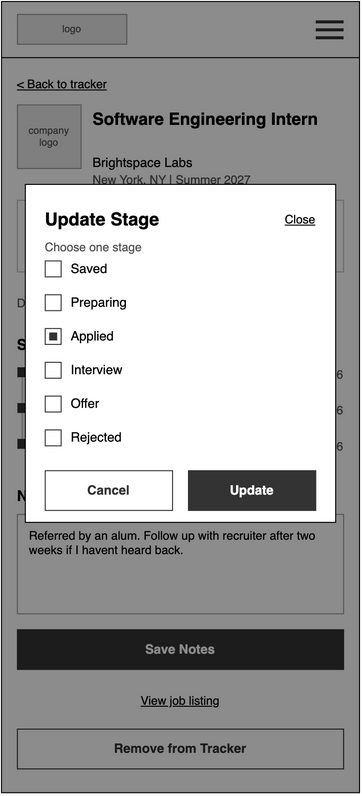

The diagram above was exported from draw.io. Its source (the exported page's mxGraphModel, read from the mxfile embedded in the PNG):
<mxGraphModel grid="1" page="0" gridSize="8" guides="1" tooltips="1" connect="1" arrows="1" fold="1" pageScale="1" pageWidth="850" pageHeight="1100" math="0" shadow="0">
  <root>
    <mxCell id="0" />
    <mxCell id="1" parent="0" />
    <mxCell id="n_0z8URWjkJg2-_daKVR-1" parent="1" style="html=1;whiteSpace=wrap;fontFamily=Helvetica;rounded=0;fillColor=#FFFFFF;strokeColor=#000000;" value="" vertex="1">
      <mxGeometry height="796" width="360" x="-432" y="8" as="geometry" />
    </mxCell>
    <mxCell id="n_0z8URWjkJg2-_daKVR-2" parent="1" style="html=1;whiteSpace=wrap;fontFamily=Helvetica;rounded=0;fillColor=#E6E6E6;strokeColor=#999999;fontColor=#555555;fontSize=10;" value="logo" vertex="1">
      <mxGeometry height="30" width="110" x="-416" y="21" as="geometry" />
    </mxCell>
    <mxCell id="n_0z8URWjkJg2-_daKVR-3" parent="1" style="html=1;whiteSpace=wrap;fontFamily=Helvetica;rounded=0;fillColor=#333333;strokeColor=none;" value="" vertex="1">
      <mxGeometry height="3" width="28" x="-116" y="27" as="geometry" />
    </mxCell>
    <mxCell id="n_0z8URWjkJg2-_daKVR-4" parent="1" style="html=1;whiteSpace=wrap;fontFamily=Helvetica;rounded=0;fillColor=#333333;strokeColor=none;" value="" vertex="1">
      <mxGeometry height="3" width="28" x="-116" y="35" as="geometry" />
    </mxCell>
    <mxCell id="n_0z8URWjkJg2-_daKVR-5" parent="1" style="html=1;whiteSpace=wrap;fontFamily=Helvetica;rounded=0;fillColor=#333333;strokeColor=none;" value="" vertex="1">
      <mxGeometry height="3" width="28" x="-116" y="43" as="geometry" />
    </mxCell>
    <mxCell id="n_0z8URWjkJg2-_daKVR-6" parent="1" style="html=1;whiteSpace=wrap;fontFamily=Helvetica;fillColor=#000000;strokeColor=none;" value="" vertex="1">
      <mxGeometry height="1" width="360" x="-432" y="64" as="geometry" />
    </mxCell>
    <mxCell id="n_0z8URWjkJg2-_daKVR-7" parent="1" style="html=1;whiteSpace=wrap;fontFamily=Helvetica;text;strokeColor=none;fillColor=none;spacing=0;overflow=visible;fontSize=12;fontStyle=4;fontColor=#000000;align=left;verticalAlign=top;" value="&amp;lt; Back to tracker" vertex="1">
      <mxGeometry height="16" width="200" x="-416" y="80" as="geometry" />
    </mxCell>
    <mxCell id="n_0z8URWjkJg2-_daKVR-8" parent="1" style="html=1;whiteSpace=wrap;fontFamily=Helvetica;rounded=0;fillColor=#E6E6E6;strokeColor=#999999;fontColor=#555555;fontSize=10;" value="company logo" vertex="1">
      <mxGeometry height="64" width="64" x="-416" y="112" as="geometry" />
    </mxCell>
    <mxCell id="n_0z8URWjkJg2-_daKVR-9" parent="1" style="html=1;whiteSpace=wrap;fontFamily=Helvetica;text;strokeColor=none;fillColor=none;spacing=0;overflow=visible;fontSize=17;fontStyle=1;fontColor=#000000;align=left;verticalAlign=top;" value="Software Engineering Intern" vertex="1">
      <mxGeometry height="44" width="252" x="-340" y="112" as="geometry" />
    </mxCell>
    <mxCell id="n_0z8URWjkJg2-_daKVR-10" parent="1" style="html=1;whiteSpace=wrap;fontFamily=Helvetica;text;strokeColor=none;fillColor=none;spacing=0;overflow=visible;fontSize=13;fontStyle=0;fontColor=#000000;align=left;verticalAlign=top;" value="Brightspace Labs" vertex="1">
      <mxGeometry height="16" width="252" x="-340" y="158" as="geometry" />
    </mxCell>
    <mxCell id="n_0z8URWjkJg2-_daKVR-11" parent="1" style="html=1;whiteSpace=wrap;fontFamily=Helvetica;text;strokeColor=none;fillColor=none;spacing=0;overflow=visible;fontSize=12;fontStyle=0;fontColor=#555555;align=left;verticalAlign=top;" value="New York, NY | Summer 2027" vertex="1">
      <mxGeometry height="16" width="252" x="-340" y="176" as="geometry" />
    </mxCell>
    <mxCell id="n_0z8URWjkJg2-_daKVR-12" parent="1" style="html=1;whiteSpace=wrap;fontFamily=Helvetica;rounded=0;arcSize=0;absoluteArcSize=0;fillColor=#FFFFFF;strokeColor=#BBBBBB;" value="" vertex="1">
      <mxGeometry height="72" width="328" x="-416" y="208" as="geometry" />
    </mxCell>
    <mxCell id="n_0z8URWjkJg2-_daKVR-13" parent="1" style="html=1;whiteSpace=wrap;fontFamily=Helvetica;text;strokeColor=none;fillColor=none;spacing=0;overflow=visible;fontSize=11;fontStyle=0;fontColor=#555555;align=left;verticalAlign=top;" value="Current stage" vertex="1">
      <mxGeometry height="16" width="150" x="-404" y="220" as="geometry" />
    </mxCell>
    <mxCell id="n_0z8URWjkJg2-_daKVR-14" parent="1" style="html=1;whiteSpace=wrap;fontFamily=Helvetica;text;strokeColor=none;fillColor=none;spacing=0;overflow=visible;fontSize=18;fontStyle=1;fontColor=#000000;align=left;verticalAlign=top;" value="Applied" vertex="1">
      <mxGeometry height="24" width="150" x="-404" y="240" as="geometry" />
    </mxCell>
    <mxCell id="n_0z8URWjkJg2-_daKVR-15" parent="1" style="html=1;whiteSpace=wrap;fontFamily=Helvetica;rounded=0;arcSize=0;fontSize=13;fontStyle=1;fillColor=#FFFFFF;strokeColor=#333333;fontColor=#333333;" value="Update Stage" vertex="1">
      <mxGeometry height="40" width="116" x="-216" y="224" as="geometry" />
    </mxCell>
    <mxCell id="n_0z8URWjkJg2-_daKVR-16" parent="1" style="html=1;whiteSpace=wrap;fontFamily=Helvetica;text;strokeColor=none;fillColor=none;spacing=0;overflow=visible;fontSize=12;fontStyle=0;fontColor=#555555;align=left;verticalAlign=top;" value="Deadline" vertex="1">
      <mxGeometry height="16" width="100" x="-416" y="300" as="geometry" />
    </mxCell>
    <mxCell id="n_0z8URWjkJg2-_daKVR-17" parent="1" style="html=1;whiteSpace=wrap;fontFamily=Helvetica;text;strokeColor=none;fillColor=none;spacing=0;overflow=visible;fontSize=12;fontStyle=1;fontColor=#000000;align=left;verticalAlign=top;" value="Oct 28, 2026 | 7 days left" vertex="1">
      <mxGeometry height="16" width="220" x="-308" y="300" as="geometry" />
    </mxCell>
    <mxCell id="n_0z8URWjkJg2-_daKVR-18" parent="1" style="html=1;whiteSpace=wrap;fontFamily=Helvetica;text;strokeColor=none;fillColor=none;spacing=0;overflow=visible;fontSize=15;fontStyle=1;fontColor=#000000;align=left;verticalAlign=top;" value="Stage History" vertex="1">
      <mxGeometry height="20" width="328" x="-416" y="340" as="geometry" />
    </mxCell>
    <mxCell id="n_0z8URWjkJg2-_daKVR-19" parent="1" style="html=1;whiteSpace=wrap;fontFamily=Helvetica;rounded=0;fillColor=#CCCCCC;strokeColor=none;" value="" vertex="1">
      <mxGeometry height="72" width="2" x="-412" y="380" as="geometry" />
    </mxCell>
    <mxCell id="n_0z8URWjkJg2-_daKVR-20" parent="1" style="html=1;whiteSpace=wrap;fontFamily=Helvetica;shape=rectangle;rounded=0;fillColor=#333333;strokeColor=none;" value="" vertex="1">
      <mxGeometry height="10" width="10" x="-416" y="376" as="geometry" />
    </mxCell>
    <mxCell id="n_0z8URWjkJg2-_daKVR-21" parent="1" style="html=1;whiteSpace=wrap;fontFamily=Helvetica;text;strokeColor=none;fillColor=none;spacing=0;overflow=visible;fontSize=13;fontStyle=1;fontColor=#000000;align=left;verticalAlign=top;" value="Applied" vertex="1">
      <mxGeometry height="18" width="150" x="-394" y="372" as="geometry" />
    </mxCell>
    <mxCell id="n_0z8URWjkJg2-_daKVR-22" parent="1" style="html=1;whiteSpace=wrap;fontFamily=Helvetica;text;strokeColor=none;fillColor=none;spacing=0;overflow=visible;fontSize=12;fontStyle=0;fontColor=#555555;align=right;verticalAlign=top;" value="Oct 10, 2026" vertex="1">
      <mxGeometry height="18" width="120" x="-208" y="372" as="geometry" />
    </mxCell>
    <mxCell id="n_0z8URWjkJg2-_daKVR-23" parent="1" style="html=1;whiteSpace=wrap;fontFamily=Helvetica;shape=rectangle;rounded=0;fillColor=#333333;strokeColor=none;" value="" vertex="1">
      <mxGeometry height="10" width="10" x="-416" y="412" as="geometry" />
    </mxCell>
    <mxCell id="n_0z8URWjkJg2-_daKVR-24" parent="1" style="html=1;whiteSpace=wrap;fontFamily=Helvetica;text;strokeColor=none;fillColor=none;spacing=0;overflow=visible;fontSize=13;fontStyle=1;fontColor=#000000;align=left;verticalAlign=top;" value="Preparing" vertex="1">
      <mxGeometry height="18" width="150" x="-394" y="408" as="geometry" />
    </mxCell>
    <mxCell id="n_0z8URWjkJg2-_daKVR-25" parent="1" style="html=1;whiteSpace=wrap;fontFamily=Helvetica;text;strokeColor=none;fillColor=none;spacing=0;overflow=visible;fontSize=12;fontStyle=0;fontColor=#555555;align=right;verticalAlign=top;" value="Oct 5, 2026" vertex="1">
      <mxGeometry height="18" width="120" x="-208" y="408" as="geometry" />
    </mxCell>
    <mxCell id="n_0z8URWjkJg2-_daKVR-26" parent="1" style="html=1;whiteSpace=wrap;fontFamily=Helvetica;shape=rectangle;rounded=0;fillColor=#333333;strokeColor=none;" value="" vertex="1">
      <mxGeometry height="10" width="10" x="-416" y="448" as="geometry" />
    </mxCell>
    <mxCell id="n_0z8URWjkJg2-_daKVR-27" parent="1" style="html=1;whiteSpace=wrap;fontFamily=Helvetica;text;strokeColor=none;fillColor=none;spacing=0;overflow=visible;fontSize=13;fontStyle=1;fontColor=#000000;align=left;verticalAlign=top;" value="Saved" vertex="1">
      <mxGeometry height="18" width="150" x="-394" y="444" as="geometry" />
    </mxCell>
    <mxCell id="n_0z8URWjkJg2-_daKVR-28" parent="1" style="html=1;whiteSpace=wrap;fontFamily=Helvetica;text;strokeColor=none;fillColor=none;spacing=0;overflow=visible;fontSize=12;fontStyle=0;fontColor=#555555;align=right;verticalAlign=top;" value="Oct 2, 2026" vertex="1">
      <mxGeometry height="18" width="120" x="-208" y="444" as="geometry" />
    </mxCell>
    <mxCell id="n_0z8URWjkJg2-_daKVR-29" parent="1" style="html=1;whiteSpace=wrap;fontFamily=Helvetica;text;strokeColor=none;fillColor=none;spacing=0;overflow=visible;fontSize=15;fontStyle=1;fontColor=#000000;align=left;verticalAlign=top;" value="Notes" vertex="1">
      <mxGeometry height="20" width="328" x="-416" y="492" as="geometry" />
    </mxCell>
    <mxCell id="n_0z8URWjkJg2-_daKVR-30" parent="1" style="html=1;whiteSpace=wrap;fontFamily=Helvetica;rounded=0;fillColor=#FFFFFF;strokeColor=#999999;align=left;verticalAlign=top;spacingLeft=10;spacingTop=8;spacingRight=10;fontSize=12;fontColor=#000000;" value="Referred by an alum. Follow up with recruiter after two weeks if I havent heard back." vertex="1">
      <mxGeometry height="100" width="328" x="-416" y="524" as="geometry" />
    </mxCell>
    <mxCell id="n_0z8URWjkJg2-_daKVR-31" parent="1" style="html=1;whiteSpace=wrap;fontFamily=Helvetica;rounded=0;arcSize=0;fontSize=13;fontStyle=1;fillColor=#333333;strokeColor=#333333;fontColor=#FFFFFF;" value="Save Notes" vertex="1">
      <mxGeometry height="40" width="328" x="-416" y="640" as="geometry" />
    </mxCell>
    <mxCell id="n_0z8URWjkJg2-_daKVR-32" parent="1" style="html=1;whiteSpace=wrap;fontFamily=Helvetica;text;strokeColor=none;fillColor=none;spacing=0;overflow=visible;fontSize=12;fontStyle=4;fontColor=#000000;align=center;verticalAlign=top;" value="View job listing" vertex="1">
      <mxGeometry height="18" width="328" x="-416" y="700" as="geometry" />
    </mxCell>
    <mxCell id="n_0z8URWjkJg2-_daKVR-33" parent="1" style="html=1;whiteSpace=wrap;fontFamily=Helvetica;rounded=0;arcSize=0;fontSize=13;fontStyle=1;fillColor=#FFFFFF;strokeColor=#333333;fontColor=#333333;" value="Remove from Tracker" vertex="1">
      <mxGeometry height="40" width="328" x="-416" y="740" as="geometry" />
    </mxCell>
    <mxCell id="wf17-35" parent="1" style="html=1;whiteSpace=wrap;fontFamily=Helvetica;rounded=0;fillColor=#000000;strokeColor=none;opacity=45;" value="" vertex="1">
      <mxGeometry height="796" width="360" x="-432" y="8" as="geometry" />
    </mxCell>
    <mxCell id="n_0z8URWjkJg2-_daKVR-34" connectable="0" parent="1" style="group;rounded=0;" value="" vertex="1">
      <mxGeometry height="340" width="312" x="-408" y="192" as="geometry" />
    </mxCell>
    <mxCell id="wf17-36" parent="n_0z8URWjkJg2-_daKVR-34" style="html=1;whiteSpace=wrap;fontFamily=Helvetica;rounded=0;arcSize=0;fillColor=#FFFFFF;strokeColor=#000000;" value="" vertex="1">
      <mxGeometry height="340" width="312" as="geometry" />
    </mxCell>
    <mxCell id="wf17-37" parent="n_0z8URWjkJg2-_daKVR-34" style="html=1;whiteSpace=wrap;fontFamily=Helvetica;text;strokeColor=none;fillColor=none;spacing=0;overflow=visible;fontSize=18;fontStyle=1;fontColor=#000000;align=left;verticalAlign=top;" value="Update Stage" vertex="1">
      <mxGeometry height="24" width="212" x="20" y="20" as="geometry" />
    </mxCell>
    <mxCell id="wf17-38" parent="n_0z8URWjkJg2-_daKVR-34" style="html=1;whiteSpace=wrap;fontFamily=Helvetica;text;strokeColor=none;fillColor=none;spacing=0;overflow=visible;fontSize=12;fontStyle=4;fontColor=#000000;align=right;verticalAlign=top;" value="Close" vertex="1">
      <mxGeometry height="18" width="60" x="232" y="24" as="geometry" />
    </mxCell>
    <mxCell id="wf17-39" parent="n_0z8URWjkJg2-_daKVR-34" style="html=1;whiteSpace=wrap;fontFamily=Helvetica;text;strokeColor=none;fillColor=none;spacing=0;overflow=visible;fontSize=12;fontStyle=0;fontColor=#555555;align=left;verticalAlign=top;" value="Choose one stage" vertex="1">
      <mxGeometry height="16" width="272" x="20" y="52" as="geometry" />
    </mxCell>
    <mxCell id="wf17-40" parent="n_0z8URWjkJg2-_daKVR-34" style="html=1;whiteSpace=wrap;fontFamily=Helvetica;shape=rectangle;rounded=0;strokeColor=#333333;fillColor=#FFFFFF;" value="" vertex="1">
      <mxGeometry height="16" width="16" x="20" y="77" as="geometry" />
    </mxCell>
    <mxCell id="wf17-41" parent="n_0z8URWjkJg2-_daKVR-34" style="html=1;whiteSpace=wrap;fontFamily=Helvetica;text;strokeColor=none;fillColor=none;spacing=0;overflow=visible;fontSize=13;fontStyle=0;fontColor=#000000;align=left;verticalAlign=middle;" value="Saved" vertex="1">
      <mxGeometry height="18" width="220" x="46" y="76" as="geometry" />
    </mxCell>
    <mxCell id="wf17-42" parent="n_0z8URWjkJg2-_daKVR-34" style="html=1;whiteSpace=wrap;fontFamily=Helvetica;shape=rectangle;rounded=0;strokeColor=#333333;fillColor=#FFFFFF;" value="" vertex="1">
      <mxGeometry height="16" width="16" x="20" y="111" as="geometry" />
    </mxCell>
    <mxCell id="wf17-43" parent="n_0z8URWjkJg2-_daKVR-34" style="html=1;whiteSpace=wrap;fontFamily=Helvetica;text;strokeColor=none;fillColor=none;spacing=0;overflow=visible;fontSize=13;fontStyle=0;fontColor=#000000;align=left;verticalAlign=middle;" value="Preparing" vertex="1">
      <mxGeometry height="18" width="220" x="46" y="110" as="geometry" />
    </mxCell>
    <mxCell id="wf17-44" parent="n_0z8URWjkJg2-_daKVR-34" style="html=1;whiteSpace=wrap;fontFamily=Helvetica;shape=rectangle;rounded=0;strokeColor=#333333;fillColor=#FFFFFF;" value="" vertex="1">
      <mxGeometry height="16" width="16" x="20" y="145" as="geometry" />
    </mxCell>
    <mxCell id="wf17-45" parent="n_0z8URWjkJg2-_daKVR-34" style="html=1;whiteSpace=wrap;fontFamily=Helvetica;shape=rectangle;rounded=0;strokeColor=none;fillColor=#333333;" value="" vertex="1">
      <mxGeometry height="8" width="8" x="24" y="149" as="geometry" />
    </mxCell>
    <mxCell id="wf17-46" parent="n_0z8URWjkJg2-_daKVR-34" style="html=1;whiteSpace=wrap;fontFamily=Helvetica;text;strokeColor=none;fillColor=none;spacing=0;overflow=visible;fontSize=13;fontStyle=0;fontColor=#000000;align=left;verticalAlign=middle;" value="Applied" vertex="1">
      <mxGeometry height="18" width="220" x="46" y="144" as="geometry" />
    </mxCell>
    <mxCell id="wf17-47" parent="n_0z8URWjkJg2-_daKVR-34" style="html=1;whiteSpace=wrap;fontFamily=Helvetica;shape=rectangle;rounded=0;strokeColor=#333333;fillColor=#FFFFFF;" value="" vertex="1">
      <mxGeometry height="16" width="16" x="20" y="179" as="geometry" />
    </mxCell>
    <mxCell id="wf17-48" parent="n_0z8URWjkJg2-_daKVR-34" style="html=1;whiteSpace=wrap;fontFamily=Helvetica;text;strokeColor=none;fillColor=none;spacing=0;overflow=visible;fontSize=13;fontStyle=0;fontColor=#000000;align=left;verticalAlign=middle;" value="Interview" vertex="1">
      <mxGeometry height="18" width="220" x="46" y="178" as="geometry" />
    </mxCell>
    <mxCell id="wf17-49" parent="n_0z8URWjkJg2-_daKVR-34" style="html=1;whiteSpace=wrap;fontFamily=Helvetica;shape=rectangle;rounded=0;strokeColor=#333333;fillColor=#FFFFFF;" value="" vertex="1">
      <mxGeometry height="16" width="16" x="20" y="213" as="geometry" />
    </mxCell>
    <mxCell id="wf17-50" parent="n_0z8URWjkJg2-_daKVR-34" style="html=1;whiteSpace=wrap;fontFamily=Helvetica;text;strokeColor=none;fillColor=none;spacing=0;overflow=visible;fontSize=13;fontStyle=0;fontColor=#000000;align=left;verticalAlign=middle;" value="Offer" vertex="1">
      <mxGeometry height="18" width="220" x="46" y="212" as="geometry" />
    </mxCell>
    <mxCell id="wf17-51" parent="n_0z8URWjkJg2-_daKVR-34" style="html=1;whiteSpace=wrap;fontFamily=Helvetica;shape=rectangle;rounded=0;strokeColor=#333333;fillColor=#FFFFFF;" value="" vertex="1">
      <mxGeometry height="16" width="16" x="20" y="247" as="geometry" />
    </mxCell>
    <mxCell id="wf17-52" parent="n_0z8URWjkJg2-_daKVR-34" style="html=1;whiteSpace=wrap;fontFamily=Helvetica;text;strokeColor=none;fillColor=none;spacing=0;overflow=visible;fontSize=13;fontStyle=0;fontColor=#000000;align=left;verticalAlign=middle;" value="Rejected" vertex="1">
      <mxGeometry height="18" width="220" x="46" y="246" as="geometry" />
    </mxCell>
    <mxCell id="wf17-53" parent="n_0z8URWjkJg2-_daKVR-34" style="html=1;whiteSpace=wrap;fontFamily=Helvetica;rounded=0;arcSize=0;fontSize=13;fontStyle=1;fillColor=#FFFFFF;strokeColor=#333333;fontColor=#333333;" value="Cancel" vertex="1">
      <mxGeometry height="40" width="128" x="20" y="288" as="geometry" />
    </mxCell>
    <mxCell id="wf17-54" parent="n_0z8URWjkJg2-_daKVR-34" style="html=1;whiteSpace=wrap;fontFamily=Helvetica;rounded=0;arcSize=0;fontSize=13;fontStyle=1;fillColor=#333333;strokeColor=#333333;fontColor=#FFFFFF;" value="Update" vertex="1">
      <mxGeometry height="40" width="128" x="164" y="288" as="geometry" />
    </mxCell>
  </root>
</mxGraphModel>